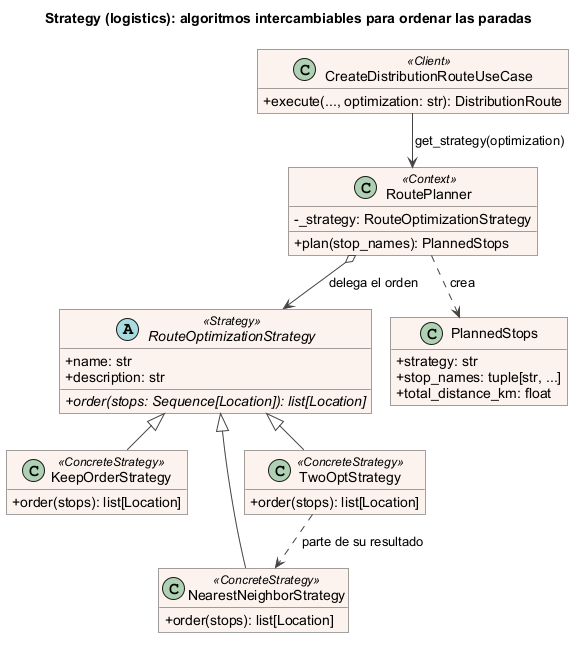

The diagram above was rendered by PlantUML. Its source (embedded in the PNG):
@startuml strategy_logistics
title Strategy (logistics): algoritmos intercambiables para ordenar las paradas
!pragma layout smetana
skinparam backgroundColor white
skinparam shadowing false
skinparam classAttributeIconSize 0
skinparam defaultFontName Arial
skinparam roundCorner 0
skinparam class {
  BackgroundColor #FDF3EE
  BorderColor #444444
  ArrowColor #444444
}
hide empty members

abstract class RouteOptimizationStrategy <<Strategy>> {
  + name: str
  + description: str
  + {abstract} order(stops: Sequence[Location]): list[Location]
}

class KeepOrderStrategy <<ConcreteStrategy>> {
  + order(stops): list[Location]
}
class NearestNeighborStrategy <<ConcreteStrategy>> {
  + order(stops): list[Location]
}
class TwoOptStrategy <<ConcreteStrategy>> {
  + order(stops): list[Location]
}

class RoutePlanner <<Context>> {
  - _strategy: RouteOptimizationStrategy
  + plan(stop_names): PlannedStops
}

class PlannedStops {
  + strategy: str
  + stop_names: tuple[str, ...]
  + total_distance_km: float
}

class CreateDistributionRouteUseCase <<Client>> {
  + execute(..., optimization: str): DistributionRoute
}

KeepOrderStrategy -up-|> RouteOptimizationStrategy
NearestNeighborStrategy -up-|> RouteOptimizationStrategy
TwoOptStrategy -up-|> RouteOptimizationStrategy
RoutePlanner o--> RouteOptimizationStrategy : delega el orden
RoutePlanner ..> PlannedStops : crea
CreateDistributionRouteUseCase --> RoutePlanner : get_strategy(optimization)
TwoOptStrategy ..> NearestNeighborStrategy : parte de su resultado
@enduml